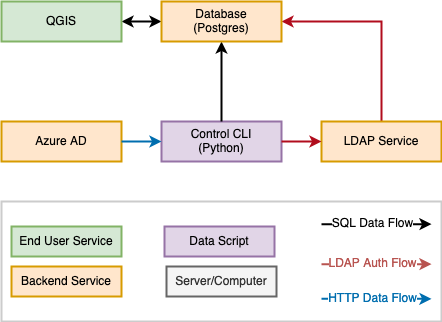

The diagram above was exported from draw.io. Its source (the exported page's mxGraphModel, read from the mxfile embedded in the PNG):
<mxGraphModel dx="954" dy="642" grid="1" gridSize="10" guides="1" tooltips="1" connect="1" arrows="1" fold="1" page="1" pageScale="1" pageWidth="1169" pageHeight="827" math="0" shadow="0">
  <root>
    <mxCell id="0" />
    <mxCell id="1" parent="0" />
    <mxCell id="2" value="" style="rounded=0;whiteSpace=wrap;html=1;strokeWidth=2;strokeColor=#CCCCCC;fillColor=none;" vertex="1" parent="1">
      <mxGeometry x="40" y="280" width="440" height="120" as="geometry" />
    </mxCell>
    <mxCell id="3" value="" style="endArrow=classic;html=1;rounded=0;strokeWidth=2;" edge="1" parent="1">
      <mxGeometry width="50" height="50" relative="1" as="geometry">
        <mxPoint x="360" y="302.66" as="sourcePoint" />
        <mxPoint x="470" y="302.66" as="targetPoint" />
      </mxGeometry>
    </mxCell>
    <mxCell id="4" value="SQL Data Flow" style="edgeLabel;html=1;align=center;verticalAlign=middle;resizable=0;points=[];fontSize=12;" connectable="0" vertex="1" parent="3">
      <mxGeometry x="-0.025" y="2" relative="1" as="geometry">
        <mxPoint x="-4" y="1" as="offset" />
      </mxGeometry>
    </mxCell>
    <mxCell id="5" value="" style="endArrow=classic;html=1;rounded=0;strokeWidth=2;fillColor=#f8cecc;strokeColor=#b85450;" edge="1" parent="1">
      <mxGeometry width="50" height="50" relative="1" as="geometry">
        <mxPoint x="360" y="342.66" as="sourcePoint" />
        <mxPoint x="470" y="342.66" as="targetPoint" />
      </mxGeometry>
    </mxCell>
    <mxCell id="6" value="LDAP Auth Flow" style="edgeLabel;html=1;align=center;verticalAlign=middle;resizable=0;points=[];fontSize=12;fontColor=#B85450;" connectable="0" vertex="1" parent="5">
      <mxGeometry x="-0.025" y="2" relative="1" as="geometry">
        <mxPoint x="-4" y="1" as="offset" />
      </mxGeometry>
    </mxCell>
    <mxCell id="7" value="End User Service" style="rounded=0;whiteSpace=wrap;html=1;fillColor=#d5e8d4;strokeColor=#82b366;strokeWidth=2;" vertex="1" parent="1">
      <mxGeometry x="50" y="305" width="110" height="30" as="geometry" />
    </mxCell>
    <mxCell id="8" value="Data Script" style="rounded=0;whiteSpace=wrap;html=1;fillColor=#e1d5e7;strokeColor=#9673a6;strokeWidth=2;" vertex="1" parent="1">
      <mxGeometry x="203" y="305" width="110" height="30" as="geometry" />
    </mxCell>
    <mxCell id="9" value="Backend Service" style="rounded=0;whiteSpace=wrap;html=1;fillColor=#ffe6cc;strokeColor=#d79b00;strokeWidth=2;" vertex="1" parent="1">
      <mxGeometry x="50" y="345" width="110" height="30" as="geometry" />
    </mxCell>
    <mxCell id="10" value="Server/Computer" style="rounded=0;whiteSpace=wrap;html=1;fillColor=#f5f5f5;strokeColor=#666666;fontColor=#333333;strokeWidth=2;" vertex="1" parent="1">
      <mxGeometry x="205" y="345" width="110" height="30" as="geometry" />
    </mxCell>
    <mxCell id="11" value="" style="endArrow=classic;html=1;rounded=0;strokeWidth=2;fillColor=#1ba1e2;strokeColor=#006EAF;fontColor=#006EAF;" edge="1" parent="1">
      <mxGeometry width="50" height="50" relative="1" as="geometry">
        <mxPoint x="360" y="377.3300000000001" as="sourcePoint" />
        <mxPoint x="470" y="377.3300000000001" as="targetPoint" />
      </mxGeometry>
    </mxCell>
    <mxCell id="12" value="HTTP Data Flow" style="edgeLabel;html=1;align=center;verticalAlign=middle;resizable=0;points=[];fontSize=12;fontColor=#006EAF;" connectable="0" vertex="1" parent="11">
      <mxGeometry x="-0.025" y="2" relative="1" as="geometry">
        <mxPoint x="-4" y="1" as="offset" />
      </mxGeometry>
    </mxCell>
    <mxCell id="13" style="edgeStyle=orthogonalEdgeStyle;rounded=0;orthogonalLoop=1;jettySize=auto;html=1;exitX=1;exitY=0.5;exitDx=0;exitDy=0;strokeWidth=2;startArrow=classic;startFill=1;entryX=0.5;entryY=1;entryDx=0;entryDy=0;" edge="1" source="14" target="21" parent="1">
      <mxGeometry relative="1" as="geometry">
        <mxPoint x="210" y="150" as="targetPoint" />
        <Array as="points" />
      </mxGeometry>
    </mxCell>
    <mxCell id="14" value="QGIS" style="rounded=0;whiteSpace=wrap;html=1;fillColor=#d5e8d4;strokeColor=#82b366;strokeWidth=2;" vertex="1" parent="1">
      <mxGeometry x="40" y="80" width="120" height="40" as="geometry" />
    </mxCell>
    <mxCell id="15" value="&lt;div&gt;Control CLI&lt;/div&gt;&lt;div&gt;(Python)&lt;br&gt;&lt;/div&gt;" style="rounded=0;whiteSpace=wrap;html=1;fillColor=#e1d5e7;strokeColor=#9673a6;strokeWidth=2;" vertex="1" parent="1">
      <mxGeometry x="200" y="200" width="120" height="40" as="geometry" />
    </mxCell>
    <mxCell id="16" style="edgeStyle=orthogonalEdgeStyle;rounded=0;orthogonalLoop=1;jettySize=auto;html=1;strokeWidth=2;jumpStyle=none;strokeColor=#B10D1D;exitX=0.5;exitY=0;exitDx=0;exitDy=0;entryX=0.5;entryY=0;entryDx=0;entryDy=0;" edge="1" source="17" target="21" parent="1">
      <mxGeometry relative="1" as="geometry">
        <mxPoint x="870" y="430" as="sourcePoint" />
        <Array as="points">
          <mxPoint x="420" y="100" />
        </Array>
        <mxPoint x="570" y="190" as="targetPoint" />
      </mxGeometry>
    </mxCell>
    <mxCell id="17" value="LDAP Service" style="rounded=0;whiteSpace=wrap;html=1;fillColor=#ffe6cc;strokeColor=#d79b00;strokeWidth=2;" vertex="1" parent="1">
      <mxGeometry x="360" y="200" width="120" height="40" as="geometry" />
    </mxCell>
    <mxCell id="18" value="Azure AD" style="rounded=0;whiteSpace=wrap;html=1;fillColor=#ffe6cc;strokeColor=#d79b00;strokeWidth=2;" vertex="1" parent="1">
      <mxGeometry x="40" y="200" width="120" height="40" as="geometry" />
    </mxCell>
    <mxCell id="19" style="edgeStyle=orthogonalEdgeStyle;rounded=0;orthogonalLoop=1;jettySize=auto;html=1;exitX=1;exitY=0.5;exitDx=0;exitDy=0;strokeWidth=2;fillColor=#1ba1e2;strokeColor=#006EAF;entryX=0;entryY=0.5;entryDx=0;entryDy=0;" edge="1" source="18" target="15" parent="1">
      <mxGeometry relative="1" as="geometry">
        <mxPoint x="350" y="480" as="sourcePoint" />
        <mxPoint x="360" y="340" as="targetPoint" />
        <Array as="points">
          <mxPoint x="180" y="220" />
          <mxPoint x="180" y="220" />
        </Array>
      </mxGeometry>
    </mxCell>
    <mxCell id="20" style="edgeStyle=orthogonalEdgeStyle;rounded=0;orthogonalLoop=1;jettySize=auto;html=1;exitX=0.5;exitY=0;exitDx=0;exitDy=0;startArrow=none;startFill=0;endArrow=classic;endFill=1;strokeWidth=2;entryX=1;entryY=0.5;entryDx=0;entryDy=0;" edge="1" source="15" target="21" parent="1">
      <mxGeometry relative="1" as="geometry">
        <Array as="points">
          <mxPoint x="260" y="180" />
          <mxPoint x="260" y="180" />
        </Array>
        <mxPoint x="499.97" y="640" as="sourcePoint" />
        <mxPoint x="340" y="220" as="targetPoint" />
      </mxGeometry>
    </mxCell>
    <mxCell id="21" value="&lt;div&gt;Database&lt;/div&gt;&lt;div&gt;(Postgres)&lt;/div&gt;" style="rounded=0;whiteSpace=wrap;html=1;fillColor=#ffe6cc;strokeColor=#d79b00;strokeWidth=2;horizontal=0;rotation=90;" vertex="1" parent="1">
      <mxGeometry x="240" y="40" width="40" height="120" as="geometry" />
    </mxCell>
    <mxCell id="22" style="edgeStyle=orthogonalEdgeStyle;rounded=0;orthogonalLoop=1;jettySize=auto;html=1;strokeWidth=2;jumpStyle=arc;strokeColor=#B10D1D;exitX=1;exitY=0.5;exitDx=0;exitDy=0;entryX=0;entryY=0.5;entryDx=0;entryDy=0;" edge="1" source="15" target="17" parent="1">
      <mxGeometry relative="1" as="geometry">
        <mxPoint x="610" y="210" as="sourcePoint" />
        <Array as="points">
          <mxPoint x="340" y="220" />
          <mxPoint x="340" y="220" />
        </Array>
        <mxPoint x="600" y="300" as="targetPoint" />
      </mxGeometry>
    </mxCell>
  </root>
</mxGraphModel>